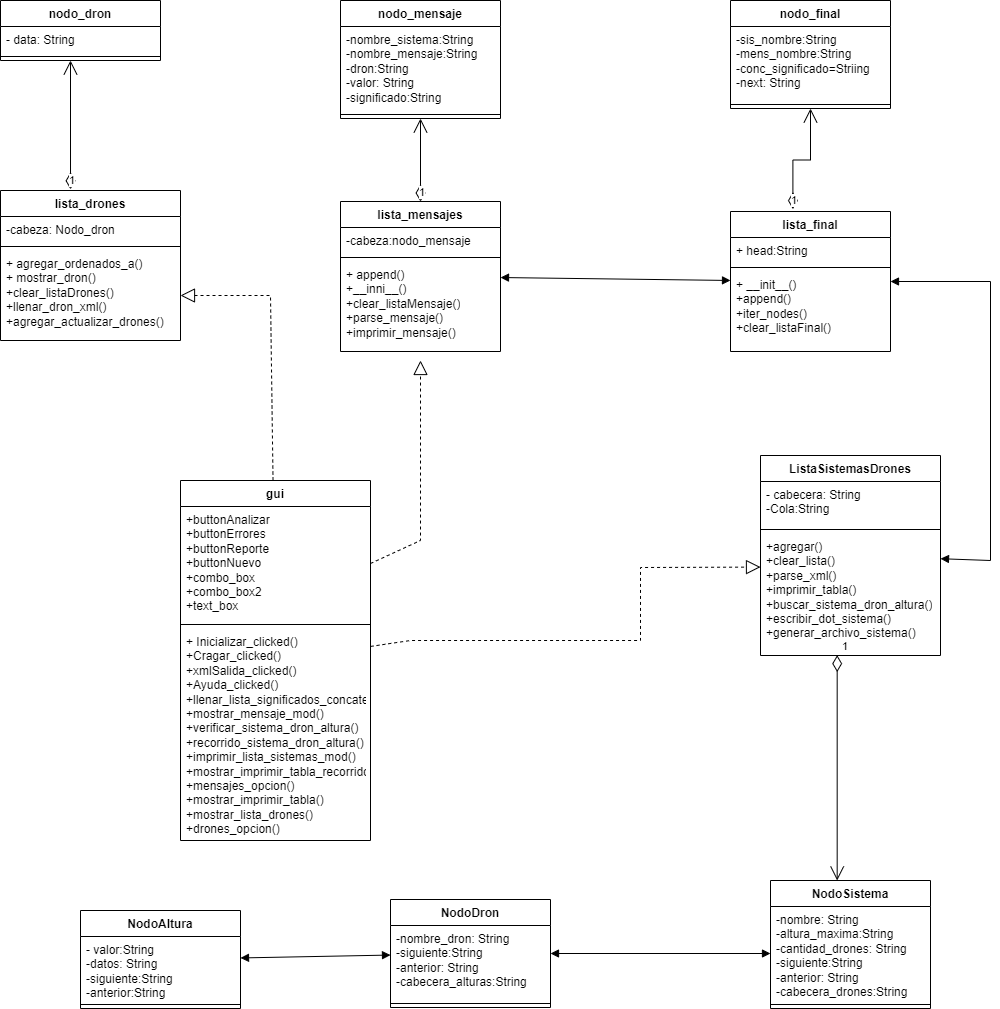

The diagram above was exported from draw.io. Its source (the exported page's mxGraphModel, read from the mxfile embedded in the PNG):
<mxGraphModel dx="1290" dy="585" grid="1" gridSize="10" guides="1" tooltips="1" connect="1" arrows="1" fold="1" page="1" pageScale="1" pageWidth="827" pageHeight="1169" math="0" shadow="0">
  <root>
    <mxCell id="0" />
    <mxCell id="1" parent="0" />
    <mxCell id="QxsyF3yZESuHH5JA73LI-1" value="nodo_dron" style="swimlane;fontStyle=1;align=center;verticalAlign=top;childLayout=stackLayout;horizontal=1;startSize=26;horizontalStack=0;resizeParent=1;resizeParentMax=0;resizeLast=0;collapsible=1;marginBottom=0;whiteSpace=wrap;html=1;" vertex="1" parent="1">
      <mxGeometry x="80" y="40" width="160" height="60" as="geometry" />
    </mxCell>
    <mxCell id="QxsyF3yZESuHH5JA73LI-2" value="- data: String" style="text;strokeColor=none;fillColor=none;align=left;verticalAlign=top;spacingLeft=4;spacingRight=4;overflow=hidden;rotatable=0;points=[[0,0.5],[1,0.5]];portConstraint=eastwest;whiteSpace=wrap;html=1;" vertex="1" parent="QxsyF3yZESuHH5JA73LI-1">
      <mxGeometry y="26" width="160" height="26" as="geometry" />
    </mxCell>
    <mxCell id="QxsyF3yZESuHH5JA73LI-3" value="" style="line;strokeWidth=1;fillColor=none;align=left;verticalAlign=middle;spacingTop=-1;spacingLeft=3;spacingRight=3;rotatable=0;labelPosition=right;points=[];portConstraint=eastwest;strokeColor=inherit;" vertex="1" parent="QxsyF3yZESuHH5JA73LI-1">
      <mxGeometry y="52" width="160" height="8" as="geometry" />
    </mxCell>
    <mxCell id="QxsyF3yZESuHH5JA73LI-5" value="lista_drones" style="swimlane;fontStyle=1;align=center;verticalAlign=top;childLayout=stackLayout;horizontal=1;startSize=26;horizontalStack=0;resizeParent=1;resizeParentMax=0;resizeLast=0;collapsible=1;marginBottom=0;whiteSpace=wrap;html=1;" vertex="1" parent="1">
      <mxGeometry x="80" y="230" width="180" height="150" as="geometry" />
    </mxCell>
    <mxCell id="QxsyF3yZESuHH5JA73LI-6" value="-cabeza: Nodo_dron" style="text;strokeColor=none;fillColor=none;align=left;verticalAlign=top;spacingLeft=4;spacingRight=4;overflow=hidden;rotatable=0;points=[[0,0.5],[1,0.5]];portConstraint=eastwest;whiteSpace=wrap;html=1;" vertex="1" parent="QxsyF3yZESuHH5JA73LI-5">
      <mxGeometry y="26" width="180" height="26" as="geometry" />
    </mxCell>
    <mxCell id="QxsyF3yZESuHH5JA73LI-7" value="" style="line;strokeWidth=1;fillColor=none;align=left;verticalAlign=middle;spacingTop=-1;spacingLeft=3;spacingRight=3;rotatable=0;labelPosition=right;points=[];portConstraint=eastwest;strokeColor=inherit;" vertex="1" parent="QxsyF3yZESuHH5JA73LI-5">
      <mxGeometry y="52" width="180" height="8" as="geometry" />
    </mxCell>
    <mxCell id="QxsyF3yZESuHH5JA73LI-8" value="+ agregar_ordenados_a()&lt;br&gt;+ mostrar_dron()&lt;br&gt;+clear_listaDrones()&lt;br&gt;+llenar_dron_xml()&lt;br&gt;+agregar_actualizar_drones()&lt;br&gt;" style="text;strokeColor=none;fillColor=none;align=left;verticalAlign=top;spacingLeft=4;spacingRight=4;overflow=hidden;rotatable=0;points=[[0,0.5],[1,0.5]];portConstraint=eastwest;whiteSpace=wrap;html=1;" vertex="1" parent="QxsyF3yZESuHH5JA73LI-5">
      <mxGeometry y="60" width="180" height="90" as="geometry" />
    </mxCell>
    <mxCell id="QxsyF3yZESuHH5JA73LI-9" value="nodo_mensaje" style="swimlane;fontStyle=1;align=center;verticalAlign=top;childLayout=stackLayout;horizontal=1;startSize=26;horizontalStack=0;resizeParent=1;resizeParentMax=0;resizeLast=0;collapsible=1;marginBottom=0;whiteSpace=wrap;html=1;" vertex="1" parent="1">
      <mxGeometry x="420" y="40" width="160" height="118" as="geometry" />
    </mxCell>
    <mxCell id="QxsyF3yZESuHH5JA73LI-10" value="-nombre_sistema:String&lt;br&gt;-nombre_mensaje:String&lt;br&gt;-dron:String&lt;br&gt;-valor: String&lt;br&gt;-significado:String" style="text;strokeColor=none;fillColor=none;align=left;verticalAlign=top;spacingLeft=4;spacingRight=4;overflow=hidden;rotatable=0;points=[[0,0.5],[1,0.5]];portConstraint=eastwest;whiteSpace=wrap;html=1;" vertex="1" parent="QxsyF3yZESuHH5JA73LI-9">
      <mxGeometry y="26" width="160" height="84" as="geometry" />
    </mxCell>
    <mxCell id="QxsyF3yZESuHH5JA73LI-11" value="" style="line;strokeWidth=1;fillColor=none;align=left;verticalAlign=middle;spacingTop=-1;spacingLeft=3;spacingRight=3;rotatable=0;labelPosition=right;points=[];portConstraint=eastwest;strokeColor=inherit;" vertex="1" parent="QxsyF3yZESuHH5JA73LI-9">
      <mxGeometry y="110" width="160" height="8" as="geometry" />
    </mxCell>
    <mxCell id="QxsyF3yZESuHH5JA73LI-13" value="lista_mensajes" style="swimlane;fontStyle=1;align=center;verticalAlign=top;childLayout=stackLayout;horizontal=1;startSize=26;horizontalStack=0;resizeParent=1;resizeParentMax=0;resizeLast=0;collapsible=1;marginBottom=0;whiteSpace=wrap;html=1;" vertex="1" parent="1">
      <mxGeometry x="420" y="241" width="160" height="150" as="geometry" />
    </mxCell>
    <mxCell id="QxsyF3yZESuHH5JA73LI-14" value="-cabeza:nodo_mensaje" style="text;strokeColor=none;fillColor=none;align=left;verticalAlign=top;spacingLeft=4;spacingRight=4;overflow=hidden;rotatable=0;points=[[0,0.5],[1,0.5]];portConstraint=eastwest;whiteSpace=wrap;html=1;" vertex="1" parent="QxsyF3yZESuHH5JA73LI-13">
      <mxGeometry y="26" width="160" height="26" as="geometry" />
    </mxCell>
    <mxCell id="QxsyF3yZESuHH5JA73LI-15" value="" style="line;strokeWidth=1;fillColor=none;align=left;verticalAlign=middle;spacingTop=-1;spacingLeft=3;spacingRight=3;rotatable=0;labelPosition=right;points=[];portConstraint=eastwest;strokeColor=inherit;" vertex="1" parent="QxsyF3yZESuHH5JA73LI-13">
      <mxGeometry y="52" width="160" height="8" as="geometry" />
    </mxCell>
    <mxCell id="QxsyF3yZESuHH5JA73LI-16" value="+ append()&lt;br&gt;+__inni__()&lt;br&gt;+clear_listaMensaje()&lt;br&gt;+parse_mensaje()&lt;br&gt;+imprimir_mensaje()&lt;br&gt;" style="text;strokeColor=none;fillColor=none;align=left;verticalAlign=top;spacingLeft=4;spacingRight=4;overflow=hidden;rotatable=0;points=[[0,0.5],[1,0.5]];portConstraint=eastwest;whiteSpace=wrap;html=1;" vertex="1" parent="QxsyF3yZESuHH5JA73LI-13">
      <mxGeometry y="60" width="160" height="90" as="geometry" />
    </mxCell>
    <mxCell id="QxsyF3yZESuHH5JA73LI-17" value="NodoAltura" style="swimlane;fontStyle=1;align=center;verticalAlign=top;childLayout=stackLayout;horizontal=1;startSize=26;horizontalStack=0;resizeParent=1;resizeParentMax=0;resizeLast=0;collapsible=1;marginBottom=0;whiteSpace=wrap;html=1;" vertex="1" parent="1">
      <mxGeometry x="160" y="950" width="160" height="98" as="geometry" />
    </mxCell>
    <mxCell id="QxsyF3yZESuHH5JA73LI-18" value="- valor:String&lt;br&gt;-datos: String&lt;br&gt;-siguiente:String&lt;br&gt;-anterior:String" style="text;strokeColor=none;fillColor=none;align=left;verticalAlign=top;spacingLeft=4;spacingRight=4;overflow=hidden;rotatable=0;points=[[0,0.5],[1,0.5]];portConstraint=eastwest;whiteSpace=wrap;html=1;" vertex="1" parent="QxsyF3yZESuHH5JA73LI-17">
      <mxGeometry y="26" width="160" height="64" as="geometry" />
    </mxCell>
    <mxCell id="QxsyF3yZESuHH5JA73LI-19" value="" style="line;strokeWidth=1;fillColor=none;align=left;verticalAlign=middle;spacingTop=-1;spacingLeft=3;spacingRight=3;rotatable=0;labelPosition=right;points=[];portConstraint=eastwest;strokeColor=inherit;" vertex="1" parent="QxsyF3yZESuHH5JA73LI-17">
      <mxGeometry y="90" width="160" height="8" as="geometry" />
    </mxCell>
    <mxCell id="QxsyF3yZESuHH5JA73LI-21" value="NodoDron" style="swimlane;fontStyle=1;align=center;verticalAlign=top;childLayout=stackLayout;horizontal=1;startSize=26;horizontalStack=0;resizeParent=1;resizeParentMax=0;resizeLast=0;collapsible=1;marginBottom=0;whiteSpace=wrap;html=1;" vertex="1" parent="1">
      <mxGeometry x="470" y="939" width="160" height="108" as="geometry" />
    </mxCell>
    <mxCell id="QxsyF3yZESuHH5JA73LI-22" value="-nombre_dron: String&lt;br&gt;-siguiente:String&lt;br&gt;-anterior: String&lt;br&gt;-cabecera_alturas:String" style="text;strokeColor=none;fillColor=none;align=left;verticalAlign=top;spacingLeft=4;spacingRight=4;overflow=hidden;rotatable=0;points=[[0,0.5],[1,0.5]];portConstraint=eastwest;whiteSpace=wrap;html=1;" vertex="1" parent="QxsyF3yZESuHH5JA73LI-21">
      <mxGeometry y="26" width="160" height="74" as="geometry" />
    </mxCell>
    <mxCell id="QxsyF3yZESuHH5JA73LI-23" value="" style="line;strokeWidth=1;fillColor=none;align=left;verticalAlign=middle;spacingTop=-1;spacingLeft=3;spacingRight=3;rotatable=0;labelPosition=right;points=[];portConstraint=eastwest;strokeColor=inherit;" vertex="1" parent="QxsyF3yZESuHH5JA73LI-21">
      <mxGeometry y="100" width="160" height="8" as="geometry" />
    </mxCell>
    <mxCell id="QxsyF3yZESuHH5JA73LI-25" value="NodoSistema" style="swimlane;fontStyle=1;align=center;verticalAlign=top;childLayout=stackLayout;horizontal=1;startSize=26;horizontalStack=0;resizeParent=1;resizeParentMax=0;resizeLast=0;collapsible=1;marginBottom=0;whiteSpace=wrap;html=1;" vertex="1" parent="1">
      <mxGeometry x="850" y="920" width="160" height="128" as="geometry" />
    </mxCell>
    <mxCell id="QxsyF3yZESuHH5JA73LI-26" value="-nombre: String&lt;br&gt;-altura_maxima:String&lt;br&gt;-cantidad_drones: String&lt;br&gt;-siguiente:String&lt;br&gt;-anterior: String&lt;br&gt;-cabecera_drones:String" style="text;strokeColor=none;fillColor=none;align=left;verticalAlign=top;spacingLeft=4;spacingRight=4;overflow=hidden;rotatable=0;points=[[0,0.5],[1,0.5]];portConstraint=eastwest;whiteSpace=wrap;html=1;" vertex="1" parent="QxsyF3yZESuHH5JA73LI-25">
      <mxGeometry y="26" width="160" height="94" as="geometry" />
    </mxCell>
    <mxCell id="QxsyF3yZESuHH5JA73LI-27" value="" style="line;strokeWidth=1;fillColor=none;align=left;verticalAlign=middle;spacingTop=-1;spacingLeft=3;spacingRight=3;rotatable=0;labelPosition=right;points=[];portConstraint=eastwest;strokeColor=inherit;" vertex="1" parent="QxsyF3yZESuHH5JA73LI-25">
      <mxGeometry y="120" width="160" height="8" as="geometry" />
    </mxCell>
    <mxCell id="QxsyF3yZESuHH5JA73LI-29" value="" style="endArrow=block;startArrow=block;endFill=1;startFill=1;html=1;rounded=0;" edge="1" parent="1" source="QxsyF3yZESuHH5JA73LI-17" target="QxsyF3yZESuHH5JA73LI-21">
      <mxGeometry width="160" relative="1" as="geometry">
        <mxPoint x="320" y="1050" as="sourcePoint" />
        <mxPoint x="480" y="1050" as="targetPoint" />
      </mxGeometry>
    </mxCell>
    <mxCell id="QxsyF3yZESuHH5JA73LI-30" value="" style="endArrow=block;startArrow=block;endFill=1;startFill=1;html=1;rounded=0;" edge="1" parent="1" source="QxsyF3yZESuHH5JA73LI-21" target="QxsyF3yZESuHH5JA73LI-26">
      <mxGeometry width="160" relative="1" as="geometry">
        <mxPoint x="640" y="1060" as="sourcePoint" />
        <mxPoint x="800" y="1060" as="targetPoint" />
      </mxGeometry>
    </mxCell>
    <mxCell id="QxsyF3yZESuHH5JA73LI-31" value="ListaSistemasDrones" style="swimlane;fontStyle=1;align=center;verticalAlign=top;childLayout=stackLayout;horizontal=1;startSize=26;horizontalStack=0;resizeParent=1;resizeParentMax=0;resizeLast=0;collapsible=1;marginBottom=0;whiteSpace=wrap;html=1;" vertex="1" parent="1">
      <mxGeometry x="840" y="495" width="180" height="200" as="geometry" />
    </mxCell>
    <mxCell id="QxsyF3yZESuHH5JA73LI-32" value="- cabecera: String&lt;br&gt;-Cola:String" style="text;strokeColor=none;fillColor=none;align=left;verticalAlign=top;spacingLeft=4;spacingRight=4;overflow=hidden;rotatable=0;points=[[0,0.5],[1,0.5]];portConstraint=eastwest;whiteSpace=wrap;html=1;" vertex="1" parent="QxsyF3yZESuHH5JA73LI-31">
      <mxGeometry y="26" width="180" height="44" as="geometry" />
    </mxCell>
    <mxCell id="QxsyF3yZESuHH5JA73LI-33" value="" style="line;strokeWidth=1;fillColor=none;align=left;verticalAlign=middle;spacingTop=-1;spacingLeft=3;spacingRight=3;rotatable=0;labelPosition=right;points=[];portConstraint=eastwest;strokeColor=inherit;" vertex="1" parent="QxsyF3yZESuHH5JA73LI-31">
      <mxGeometry y="70" width="180" height="8" as="geometry" />
    </mxCell>
    <mxCell id="QxsyF3yZESuHH5JA73LI-34" value="+agregar()&lt;br&gt;+clear_lista()&lt;br&gt;+parse_xml()&lt;br&gt;+imprimir_tabla()&lt;br&gt;+buscar_sistema_dron_altura()&lt;br&gt;+escribir_dot_sistema()&lt;br&gt;+generar_archivo_sistema()" style="text;strokeColor=none;fillColor=none;align=left;verticalAlign=top;spacingLeft=4;spacingRight=4;overflow=hidden;rotatable=0;points=[[0,0.5],[1,0.5]];portConstraint=eastwest;whiteSpace=wrap;html=1;" vertex="1" parent="QxsyF3yZESuHH5JA73LI-31">
      <mxGeometry y="78" width="180" height="122" as="geometry" />
    </mxCell>
    <mxCell id="QxsyF3yZESuHH5JA73LI-35" value="1" style="endArrow=open;html=1;endSize=12;startArrow=diamondThin;startSize=14;startFill=0;edgeStyle=orthogonalEdgeStyle;align=left;verticalAlign=bottom;rounded=0;exitX=0.426;exitY=0.997;exitDx=0;exitDy=0;exitPerimeter=0;" edge="1" parent="1" source="QxsyF3yZESuHH5JA73LI-34" target="QxsyF3yZESuHH5JA73LI-25">
      <mxGeometry x="-1" y="3" relative="1" as="geometry">
        <mxPoint x="830" y="950" as="sourcePoint" />
        <mxPoint x="930" y="920" as="targetPoint" />
        <Array as="points">
          <mxPoint x="917" y="920" />
          <mxPoint x="917" y="920" />
        </Array>
      </mxGeometry>
    </mxCell>
    <mxCell id="QxsyF3yZESuHH5JA73LI-36" value="gui" style="swimlane;fontStyle=1;align=center;verticalAlign=top;childLayout=stackLayout;horizontal=1;startSize=26;horizontalStack=0;resizeParent=1;resizeParentMax=0;resizeLast=0;collapsible=1;marginBottom=0;whiteSpace=wrap;html=1;" vertex="1" parent="1">
      <mxGeometry x="260" y="520" width="190" height="360" as="geometry" />
    </mxCell>
    <mxCell id="QxsyF3yZESuHH5JA73LI-37" value="+buttonAnalizar&lt;br&gt;+buttonErrores&lt;br&gt;+buttonReporte&lt;br&gt;+buttonNuevo&lt;br&gt;+combo_box&lt;br&gt;+combo_box2&lt;br&gt;+text_box&lt;br&gt;" style="text;strokeColor=none;fillColor=none;align=left;verticalAlign=top;spacingLeft=4;spacingRight=4;overflow=hidden;rotatable=0;points=[[0,0.5],[1,0.5]];portConstraint=eastwest;whiteSpace=wrap;html=1;" vertex="1" parent="QxsyF3yZESuHH5JA73LI-36">
      <mxGeometry y="26" width="190" height="114" as="geometry" />
    </mxCell>
    <mxCell id="QxsyF3yZESuHH5JA73LI-38" value="" style="line;strokeWidth=1;fillColor=none;align=left;verticalAlign=middle;spacingTop=-1;spacingLeft=3;spacingRight=3;rotatable=0;labelPosition=right;points=[];portConstraint=eastwest;strokeColor=inherit;" vertex="1" parent="QxsyF3yZESuHH5JA73LI-36">
      <mxGeometry y="140" width="190" height="8" as="geometry" />
    </mxCell>
    <mxCell id="QxsyF3yZESuHH5JA73LI-39" value="+ Inicializar_clicked()&lt;br&gt;+Cragar_clicked()&lt;br&gt;+xmlSalida_clicked()&lt;br&gt;+Ayuda_clicked()&lt;br&gt;+llenar_lista_significados_concatenados()&lt;br&gt;+mostrar_mensaje_mod()&lt;br&gt;+verificar_sistema_dron_altura()&lt;br&gt;+recorrido_sistema_dron_altura()&lt;br&gt;+imprimir_lista_sistemas_mod()&lt;br&gt;+mostrar_imprimir_tabla_recorrido()&lt;br&gt;+mensajes_opcion()&lt;br&gt;+mostrar_imprimir_tabla()&lt;br&gt;+mostrar_lista_drones()&lt;br&gt;+drones_opcion()&lt;br&gt;" style="text;strokeColor=none;fillColor=none;align=left;verticalAlign=top;spacingLeft=4;spacingRight=4;overflow=hidden;rotatable=0;points=[[0,0.5],[1,0.5]];portConstraint=eastwest;whiteSpace=wrap;html=1;" vertex="1" parent="QxsyF3yZESuHH5JA73LI-36">
      <mxGeometry y="148" width="190" height="212" as="geometry" />
    </mxCell>
    <mxCell id="QxsyF3yZESuHH5JA73LI-40" value="1" style="endArrow=open;html=1;endSize=12;startArrow=diamondThin;startSize=14;startFill=0;edgeStyle=orthogonalEdgeStyle;align=left;verticalAlign=bottom;rounded=0;entryX=0.5;entryY=1;entryDx=0;entryDy=0;" edge="1" parent="1" source="QxsyF3yZESuHH5JA73LI-13" target="QxsyF3yZESuHH5JA73LI-9">
      <mxGeometry x="-1" y="3" relative="1" as="geometry">
        <mxPoint x="520" y="210" as="sourcePoint" />
        <mxPoint x="680" y="210" as="targetPoint" />
        <Array as="points" />
      </mxGeometry>
    </mxCell>
    <mxCell id="QxsyF3yZESuHH5JA73LI-41" value="1" style="endArrow=open;html=1;endSize=12;startArrow=diamondThin;startSize=14;startFill=0;edgeStyle=orthogonalEdgeStyle;align=left;verticalAlign=bottom;rounded=0;exitX=0.389;exitY=-0.008;exitDx=0;exitDy=0;exitPerimeter=0;" edge="1" parent="1" source="QxsyF3yZESuHH5JA73LI-5">
      <mxGeometry x="-1" y="3" relative="1" as="geometry">
        <mxPoint x="200" y="190" as="sourcePoint" />
        <mxPoint x="150" y="100" as="targetPoint" />
      </mxGeometry>
    </mxCell>
    <mxCell id="QxsyF3yZESuHH5JA73LI-42" value="" style="endArrow=block;dashed=1;endFill=0;endSize=12;html=1;rounded=0;entryX=0.5;entryY=1.1;entryDx=0;entryDy=0;entryPerimeter=0;exitX=1;exitY=0.5;exitDx=0;exitDy=0;" edge="1" parent="1" source="QxsyF3yZESuHH5JA73LI-37" target="QxsyF3yZESuHH5JA73LI-16">
      <mxGeometry width="160" relative="1" as="geometry">
        <mxPoint x="430" y="580" as="sourcePoint" />
        <mxPoint x="590" y="580" as="targetPoint" />
        <Array as="points">
          <mxPoint x="500" y="580" />
        </Array>
      </mxGeometry>
    </mxCell>
    <mxCell id="QxsyF3yZESuHH5JA73LI-43" value="" style="endArrow=block;dashed=1;endFill=0;endSize=12;html=1;rounded=0;" edge="1" parent="1" source="QxsyF3yZESuHH5JA73LI-36" target="QxsyF3yZESuHH5JA73LI-8">
      <mxGeometry width="160" relative="1" as="geometry">
        <mxPoint x="150" y="470" as="sourcePoint" />
        <mxPoint x="310" y="470" as="targetPoint" />
        <Array as="points">
          <mxPoint x="350" y="335" />
        </Array>
      </mxGeometry>
    </mxCell>
    <mxCell id="QxsyF3yZESuHH5JA73LI-45" value="" style="endArrow=block;dashed=1;endFill=0;endSize=12;html=1;rounded=0;" edge="1" parent="1" source="QxsyF3yZESuHH5JA73LI-36">
      <mxGeometry width="160" relative="1" as="geometry">
        <mxPoint x="360" y="625" as="sourcePoint" />
        <mxPoint x="840" y="606.578947368421" as="targetPoint" />
        <Array as="points">
          <mxPoint x="490" y="680" />
          <mxPoint x="720" y="680" />
          <mxPoint x="720" y="607" />
        </Array>
      </mxGeometry>
    </mxCell>
    <mxCell id="QxsyF3yZESuHH5JA73LI-46" value="nodo_final" style="swimlane;fontStyle=1;align=center;verticalAlign=top;childLayout=stackLayout;horizontal=1;startSize=26;horizontalStack=0;resizeParent=1;resizeParentMax=0;resizeLast=0;collapsible=1;marginBottom=0;whiteSpace=wrap;html=1;" vertex="1" parent="1">
      <mxGeometry x="810" y="40" width="160" height="108" as="geometry" />
    </mxCell>
    <mxCell id="QxsyF3yZESuHH5JA73LI-47" value="-sis_nombre:String&lt;br&gt;-mens_nombre:String&lt;br&gt;-conc_significado=Striing&lt;br&gt;-next: String" style="text;strokeColor=none;fillColor=none;align=left;verticalAlign=top;spacingLeft=4;spacingRight=4;overflow=hidden;rotatable=0;points=[[0,0.5],[1,0.5]];portConstraint=eastwest;whiteSpace=wrap;html=1;" vertex="1" parent="QxsyF3yZESuHH5JA73LI-46">
      <mxGeometry y="26" width="160" height="74" as="geometry" />
    </mxCell>
    <mxCell id="QxsyF3yZESuHH5JA73LI-48" value="" style="line;strokeWidth=1;fillColor=none;align=left;verticalAlign=middle;spacingTop=-1;spacingLeft=3;spacingRight=3;rotatable=0;labelPosition=right;points=[];portConstraint=eastwest;strokeColor=inherit;" vertex="1" parent="QxsyF3yZESuHH5JA73LI-46">
      <mxGeometry y="100" width="160" height="8" as="geometry" />
    </mxCell>
    <mxCell id="QxsyF3yZESuHH5JA73LI-50" value="lista_final" style="swimlane;fontStyle=1;align=center;verticalAlign=top;childLayout=stackLayout;horizontal=1;startSize=26;horizontalStack=0;resizeParent=1;resizeParentMax=0;resizeLast=0;collapsible=1;marginBottom=0;whiteSpace=wrap;html=1;" vertex="1" parent="1">
      <mxGeometry x="810" y="251" width="160" height="140" as="geometry" />
    </mxCell>
    <mxCell id="QxsyF3yZESuHH5JA73LI-51" value="+ head:String" style="text;strokeColor=none;fillColor=none;align=left;verticalAlign=top;spacingLeft=4;spacingRight=4;overflow=hidden;rotatable=0;points=[[0,0.5],[1,0.5]];portConstraint=eastwest;whiteSpace=wrap;html=1;" vertex="1" parent="QxsyF3yZESuHH5JA73LI-50">
      <mxGeometry y="26" width="160" height="26" as="geometry" />
    </mxCell>
    <mxCell id="QxsyF3yZESuHH5JA73LI-52" value="" style="line;strokeWidth=1;fillColor=none;align=left;verticalAlign=middle;spacingTop=-1;spacingLeft=3;spacingRight=3;rotatable=0;labelPosition=right;points=[];portConstraint=eastwest;strokeColor=inherit;" vertex="1" parent="QxsyF3yZESuHH5JA73LI-50">
      <mxGeometry y="52" width="160" height="8" as="geometry" />
    </mxCell>
    <mxCell id="QxsyF3yZESuHH5JA73LI-53" value="+ __init__()&lt;br&gt;+append()&lt;br&gt;+iter_nodes()&lt;br&gt;+clear_listaFinal()" style="text;strokeColor=none;fillColor=none;align=left;verticalAlign=top;spacingLeft=4;spacingRight=4;overflow=hidden;rotatable=0;points=[[0,0.5],[1,0.5]];portConstraint=eastwest;whiteSpace=wrap;html=1;" vertex="1" parent="QxsyF3yZESuHH5JA73LI-50">
      <mxGeometry y="60" width="160" height="80" as="geometry" />
    </mxCell>
    <mxCell id="QxsyF3yZESuHH5JA73LI-54" value="1" style="endArrow=open;html=1;endSize=12;startArrow=diamondThin;startSize=14;startFill=0;edgeStyle=orthogonalEdgeStyle;align=left;verticalAlign=bottom;rounded=0;exitX=0.39;exitY=-0.017;exitDx=0;exitDy=0;exitPerimeter=0;" edge="1" parent="1" source="QxsyF3yZESuHH5JA73LI-50" target="QxsyF3yZESuHH5JA73LI-46">
      <mxGeometry x="-1" y="3" relative="1" as="geometry">
        <mxPoint x="790" y="190" as="sourcePoint" />
        <mxPoint x="950" y="190" as="targetPoint" />
      </mxGeometry>
    </mxCell>
    <mxCell id="QxsyF3yZESuHH5JA73LI-55" value="" style="endArrow=block;startArrow=block;endFill=1;startFill=1;html=1;rounded=0;" edge="1" parent="1" source="QxsyF3yZESuHH5JA73LI-50" target="QxsyF3yZESuHH5JA73LI-31">
      <mxGeometry width="160" relative="1" as="geometry">
        <mxPoint x="1060" y="420" as="sourcePoint" />
        <mxPoint x="1220" y="420" as="targetPoint" />
        <Array as="points">
          <mxPoint x="1070" y="321" />
          <mxPoint x="1070" y="600" />
        </Array>
      </mxGeometry>
    </mxCell>
    <mxCell id="QxsyF3yZESuHH5JA73LI-56" value="" style="endArrow=block;startArrow=block;endFill=1;startFill=1;html=1;rounded=0;" edge="1" parent="1" source="QxsyF3yZESuHH5JA73LI-13" target="QxsyF3yZESuHH5JA73LI-50">
      <mxGeometry width="160" relative="1" as="geometry">
        <mxPoint x="600" y="300" as="sourcePoint" />
        <mxPoint x="760" y="300" as="targetPoint" />
      </mxGeometry>
    </mxCell>
  </root>
</mxGraphModel>